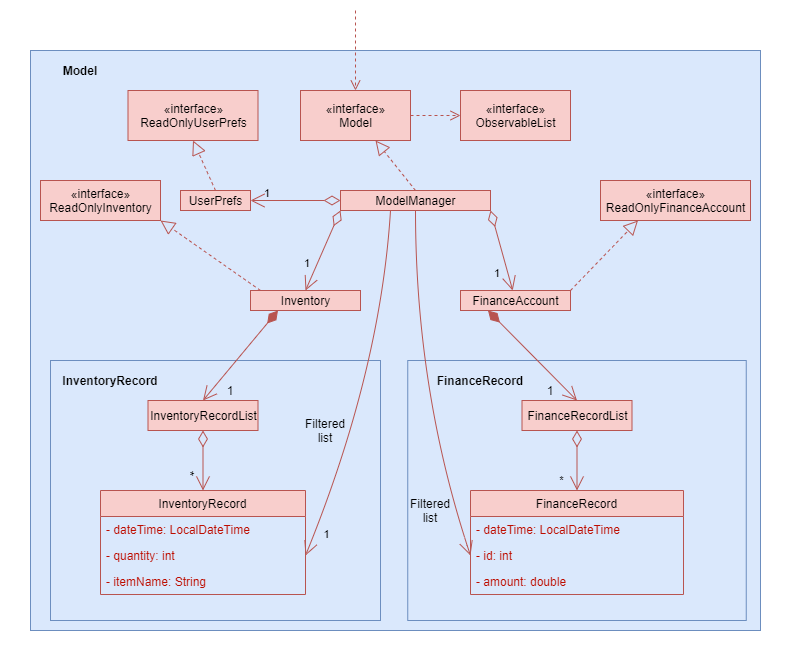

The diagram above was exported from draw.io. Its source (the exported page's mxGraphModel, read from the mxfile embedded in the PNG):
<mxGraphModel dx="1248" dy="677" grid="1" gridSize="10" guides="1" tooltips="1" connect="1" arrows="1" fold="1" page="1" pageScale="1" pageWidth="827" pageHeight="1169" math="0" shadow="0">
  <root>
    <mxCell id="WIyWlLk6GJQsqaUBKTNV-0" />
    <mxCell id="WIyWlLk6GJQsqaUBKTNV-1" parent="WIyWlLk6GJQsqaUBKTNV-0" />
    <mxCell id="tF3ZHM8wJbkgXpK35JYt-159" value="" style="rounded=0;whiteSpace=wrap;html=1;labelBackgroundColor=none;strokeWidth=1;fillColor=#dae8fc;strokeColor=#6c8ebf;" parent="WIyWlLk6GJQsqaUBKTNV-1" vertex="1">
      <mxGeometry x="120" y="100" width="730" height="580" as="geometry" />
    </mxCell>
    <mxCell id="tF3ZHM8wJbkgXpK35JYt-160" value="" style="rounded=0;whiteSpace=wrap;html=1;labelBackgroundColor=none;strokeWidth=1;fillColor=none;fontColor=#000000;strokeColor=none;" parent="WIyWlLk6GJQsqaUBKTNV-1" vertex="1">
      <mxGeometry x="90" y="50" width="790" height="650" as="geometry" />
    </mxCell>
    <mxCell id="tF3ZHM8wJbkgXpK35JYt-85" value="" style="rounded=0;whiteSpace=wrap;html=1;strokeWidth=1;fillColor=#dae8fc;labelBackgroundColor=none;labelBorderColor=none;strokeColor=#6c8ebf;" parent="WIyWlLk6GJQsqaUBKTNV-1" vertex="1">
      <mxGeometry x="497.25" y="410" width="338.5" height="260" as="geometry" />
    </mxCell>
    <mxCell id="tF3ZHM8wJbkgXpK35JYt-86" value="" style="rounded=0;whiteSpace=wrap;html=1;strokeWidth=1;fillColor=#dae8fc;labelBackgroundColor=none;labelBorderColor=none;strokeColor=#6c8ebf;" parent="WIyWlLk6GJQsqaUBKTNV-1" vertex="1">
      <mxGeometry x="140" y="410" width="330" height="260" as="geometry" />
    </mxCell>
    <mxCell id="tF3ZHM8wJbkgXpK35JYt-2" value="" style="html=1;verticalAlign=bottom;endArrow=open;dashed=1;endSize=8;entryX=0.5;entryY=0;entryDx=0;entryDy=0;fontColor=#8F0A00;labelBackgroundColor=none;labelBorderColor=none;fillColor=#f8cecc;strokeColor=#b85450;" parent="WIyWlLk6GJQsqaUBKTNV-1" target="tF3ZHM8wJbkgXpK35JYt-4" edge="1">
      <mxGeometry relative="1" as="geometry">
        <mxPoint x="445" y="60" as="sourcePoint" />
        <mxPoint x="380" y="380" as="targetPoint" />
      </mxGeometry>
    </mxCell>
    <mxCell id="tF3ZHM8wJbkgXpK35JYt-4" value="«interface»&lt;br&gt;Model" style="html=1;strokeWidth=1;labelBackgroundColor=none;labelBorderColor=none;fillColor=#f8cecc;strokeColor=#b85450;" parent="WIyWlLk6GJQsqaUBKTNV-1" vertex="1">
      <mxGeometry x="390" y="140" width="110" height="50" as="geometry" />
    </mxCell>
    <mxCell id="tF3ZHM8wJbkgXpK35JYt-5" value="«interface»&lt;br&gt;ObservableList" style="html=1;strokeWidth=1;labelBackgroundColor=none;labelBorderColor=none;fillColor=#f8cecc;strokeColor=#b85450;" parent="WIyWlLk6GJQsqaUBKTNV-1" vertex="1">
      <mxGeometry x="550" y="140" width="110" height="50" as="geometry" />
    </mxCell>
    <mxCell id="tF3ZHM8wJbkgXpK35JYt-6" value="" style="html=1;verticalAlign=bottom;endArrow=open;dashed=1;endSize=8;exitX=1;exitY=0.5;exitDx=0;exitDy=0;entryX=0;entryY=0.5;entryDx=0;entryDy=0;fontColor=#BD0D00;labelBackgroundColor=none;labelBorderColor=none;fillColor=#f8cecc;strokeColor=#b85450;" parent="WIyWlLk6GJQsqaUBKTNV-1" source="tF3ZHM8wJbkgXpK35JYt-4" target="tF3ZHM8wJbkgXpK35JYt-5" edge="1">
      <mxGeometry x="0.2" y="15" relative="1" as="geometry">
        <mxPoint x="460" y="380" as="sourcePoint" />
        <mxPoint x="380" y="380" as="targetPoint" />
        <mxPoint as="offset" />
      </mxGeometry>
    </mxCell>
    <mxCell id="tF3ZHM8wJbkgXpK35JYt-8" value="&lt;b&gt;Model&lt;/b&gt;" style="text;html=1;strokeColor=none;align=center;verticalAlign=middle;whiteSpace=wrap;rounded=0;strokeWidth=1;labelBackgroundColor=none;labelBorderColor=none;" parent="WIyWlLk6GJQsqaUBKTNV-1" vertex="1">
      <mxGeometry x="140" y="110" width="60" height="20" as="geometry" />
    </mxCell>
    <mxCell id="tF3ZHM8wJbkgXpK35JYt-42" style="edgeStyle=none;orthogonalLoop=1;jettySize=auto;html=1;entryX=1;entryY=0.5;entryDx=0;entryDy=0;startArrow=none;startFill=0;sourcePerimeterSpacing=0;endArrow=open;endFill=0;endSize=12;targetPerimeterSpacing=0;curved=1;fontColor=#BD0D00;labelBackgroundColor=none;labelBorderColor=none;fillColor=#f8cecc;strokeColor=#b85450;" parent="WIyWlLk6GJQsqaUBKTNV-1" target="tF3ZHM8wJbkgXpK35JYt-55" edge="1">
      <mxGeometry relative="1" as="geometry">
        <mxPoint x="480" y="260" as="sourcePoint" />
        <mxPoint x="355" y="605" as="targetPoint" />
        <Array as="points">
          <mxPoint x="470" y="421" />
        </Array>
      </mxGeometry>
    </mxCell>
    <mxCell id="tF3ZHM8wJbkgXpK35JYt-52" value="&lt;font color=&quot;#000000&quot;&gt;1&lt;/font&gt;" style="edgeLabel;html=1;align=center;verticalAlign=middle;resizable=0;points=[];fontColor=#BD0D00;labelBackgroundColor=none;labelBorderColor=none;" parent="tF3ZHM8wJbkgXpK35JYt-42" vertex="1" connectable="0">
      <mxGeometry x="0.6946" relative="1" as="geometry">
        <mxPoint y="29.3" as="offset" />
      </mxGeometry>
    </mxCell>
    <mxCell id="tF3ZHM8wJbkgXpK35JYt-82" style="edgeStyle=none;orthogonalLoop=1;jettySize=auto;html=1;entryX=0;entryY=0.5;entryDx=0;entryDy=0;startArrow=none;startFill=0;sourcePerimeterSpacing=0;endArrow=open;endFill=0;endSize=12;targetPerimeterSpacing=0;curved=1;fontColor=#BD0D00;labelBackgroundColor=none;labelBorderColor=none;fillColor=#f8cecc;strokeColor=#b85450;" parent="WIyWlLk6GJQsqaUBKTNV-1" target="tF3ZHM8wJbkgXpK35JYt-74" edge="1">
      <mxGeometry relative="1" as="geometry">
        <mxPoint x="505" y="260" as="sourcePoint" />
        <Array as="points">
          <mxPoint x="505" y="440" />
        </Array>
      </mxGeometry>
    </mxCell>
    <mxCell id="tF3ZHM8wJbkgXpK35JYt-9" value="ModelManager" style="html=1;strokeWidth=1;fillColor=#f8cecc;labelBackgroundColor=none;labelBorderColor=none;strokeColor=#b85450;" parent="WIyWlLk6GJQsqaUBKTNV-1" vertex="1">
      <mxGeometry x="430" y="240" width="150" height="20" as="geometry" />
    </mxCell>
    <mxCell id="tF3ZHM8wJbkgXpK35JYt-11" value="" style="endArrow=block;dashed=1;endFill=0;endSize=12;html=1;exitX=0.5;exitY=0;exitDx=0;exitDy=0;fontColor=#BD0D00;labelBackgroundColor=none;labelBorderColor=none;fillColor=#f8cecc;strokeColor=#b85450;" parent="WIyWlLk6GJQsqaUBKTNV-1" source="tF3ZHM8wJbkgXpK35JYt-9" target="tF3ZHM8wJbkgXpK35JYt-4" edge="1">
      <mxGeometry width="160" relative="1" as="geometry">
        <mxPoint x="390" y="380" as="sourcePoint" />
        <mxPoint x="550" y="380" as="targetPoint" />
      </mxGeometry>
    </mxCell>
    <mxCell id="tF3ZHM8wJbkgXpK35JYt-12" value="" style="endArrow=open;html=1;endSize=12;startArrow=diamondThin;startSize=14;startFill=0;edgeStyle=orthogonalEdgeStyle;exitX=0;exitY=0.5;exitDx=0;exitDy=0;fontColor=#BD0D00;labelBackgroundColor=none;labelBorderColor=none;fillColor=#f8cecc;strokeColor=#b85450;" parent="WIyWlLk6GJQsqaUBKTNV-1" source="tF3ZHM8wJbkgXpK35JYt-9" target="tF3ZHM8wJbkgXpK35JYt-15" edge="1">
      <mxGeometry relative="1" as="geometry">
        <mxPoint x="310" y="340" as="sourcePoint" />
        <mxPoint x="470" y="340" as="targetPoint" />
      </mxGeometry>
    </mxCell>
    <mxCell id="tF3ZHM8wJbkgXpK35JYt-14" value="1" style="edgeLabel;resizable=0;html=1;align=right;verticalAlign=top;labelBackgroundColor=none;labelBorderColor=none;" parent="tF3ZHM8wJbkgXpK35JYt-12" connectable="0" vertex="1">
      <mxGeometry x="1" relative="1" as="geometry">
        <mxPoint x="20" y="-20" as="offset" />
      </mxGeometry>
    </mxCell>
    <mxCell id="tF3ZHM8wJbkgXpK35JYt-15" value="UserPrefs" style="html=1;labelBackgroundColor=none;labelBorderColor=none;fillColor=#f8cecc;strokeColor=#b85450;" parent="WIyWlLk6GJQsqaUBKTNV-1" vertex="1">
      <mxGeometry x="270" y="240" width="70" height="20" as="geometry" />
    </mxCell>
    <mxCell id="tF3ZHM8wJbkgXpK35JYt-16" value="" style="endArrow=block;dashed=1;endFill=0;endSize=12;html=1;exitX=0.5;exitY=0;exitDx=0;exitDy=0;fontColor=#BD0D00;labelBackgroundColor=none;labelBorderColor=none;fillColor=#f8cecc;strokeColor=#b85450;entryX=0.5;entryY=1;entryDx=0;entryDy=0;" parent="WIyWlLk6GJQsqaUBKTNV-1" source="tF3ZHM8wJbkgXpK35JYt-15" target="lOVp8NZ4NsromMKbReFO-0" edge="1">
      <mxGeometry width="160" relative="1" as="geometry">
        <mxPoint x="310" y="340" as="sourcePoint" />
        <mxPoint x="279" y="175" as="targetPoint" />
      </mxGeometry>
    </mxCell>
    <mxCell id="tF3ZHM8wJbkgXpK35JYt-19" value="Inventory" style="html=1;labelBackgroundColor=none;labelBorderColor=none;fillColor=#f8cecc;strokeColor=#b85450;" parent="WIyWlLk6GJQsqaUBKTNV-1" vertex="1">
      <mxGeometry x="340" y="340" width="110" height="20" as="geometry" />
    </mxCell>
    <mxCell id="tF3ZHM8wJbkgXpK35JYt-21" value="" style="endArrow=open;html=1;endSize=12;startArrow=diamondThin;startSize=14;startFill=0;exitX=0;exitY=1;exitDx=0;exitDy=0;endFill=0;fontColor=#BD0D00;labelBackgroundColor=none;labelBorderColor=none;fillColor=#f8cecc;strokeColor=#b85450;" parent="WIyWlLk6GJQsqaUBKTNV-1" source="tF3ZHM8wJbkgXpK35JYt-9" edge="1">
      <mxGeometry relative="1" as="geometry">
        <mxPoint x="310" y="340" as="sourcePoint" />
        <mxPoint x="395" y="340" as="targetPoint" />
      </mxGeometry>
    </mxCell>
    <mxCell id="tF3ZHM8wJbkgXpK35JYt-23" value="1" style="edgeLabel;resizable=0;html=1;align=right;verticalAlign=top;labelBackgroundColor=none;labelBorderColor=none;" parent="tF3ZHM8wJbkgXpK35JYt-21" connectable="0" vertex="1">
      <mxGeometry x="1" relative="1" as="geometry">
        <mxPoint x="4.9" y="-39.6" as="offset" />
      </mxGeometry>
    </mxCell>
    <mxCell id="tF3ZHM8wJbkgXpK35JYt-25" value="«interface»&lt;br&gt;ReadOnlyInventory" style="html=1;strokeWidth=1;fillColor=#f8cecc;labelBackgroundColor=none;labelBorderColor=none;strokeColor=#b85450;" parent="WIyWlLk6GJQsqaUBKTNV-1" vertex="1">
      <mxGeometry x="130" y="230" width="120" height="40" as="geometry" />
    </mxCell>
    <mxCell id="tF3ZHM8wJbkgXpK35JYt-30" value="" style="endArrow=block;dashed=1;endFill=0;endSize=12;html=1;entryX=1;entryY=1;entryDx=0;entryDy=0;fontColor=#BD0D00;labelBackgroundColor=none;labelBorderColor=none;fillColor=#f8cecc;strokeColor=#b85450;" parent="WIyWlLk6GJQsqaUBKTNV-1" target="tF3ZHM8wJbkgXpK35JYt-25" edge="1">
      <mxGeometry width="160" relative="1" as="geometry">
        <mxPoint x="350" y="340" as="sourcePoint" />
        <mxPoint x="470" y="340" as="targetPoint" />
      </mxGeometry>
    </mxCell>
    <mxCell id="tF3ZHM8wJbkgXpK35JYt-31" value="" style="endArrow=open;html=1;endSize=12;startArrow=diamondThin;startSize=14;startFill=1;align=left;verticalAlign=bottom;rounded=0;entryX=0.5;entryY=0;entryDx=0;entryDy=0;exitX=0.25;exitY=1;exitDx=0;exitDy=0;fontColor=#BD0D00;labelBackgroundColor=none;labelBorderColor=none;fillColor=#f8cecc;strokeColor=#b85450;" parent="WIyWlLk6GJQsqaUBKTNV-1" source="tF3ZHM8wJbkgXpK35JYt-19" target="tF3ZHM8wJbkgXpK35JYt-33" edge="1">
      <mxGeometry x="-0.04" y="77" relative="1" as="geometry">
        <mxPoint x="338" y="518" as="sourcePoint" />
        <mxPoint x="470" y="340" as="targetPoint" />
        <mxPoint as="offset" />
      </mxGeometry>
    </mxCell>
    <mxCell id="tF3ZHM8wJbkgXpK35JYt-33" value="InventoryRecordList" style="html=1;strokeWidth=1;fillColor=#f8cecc;labelBackgroundColor=none;labelBorderColor=none;strokeColor=#b85450;" parent="WIyWlLk6GJQsqaUBKTNV-1" vertex="1">
      <mxGeometry x="237.5" y="450" width="110" height="30" as="geometry" />
    </mxCell>
    <mxCell id="tF3ZHM8wJbkgXpK35JYt-35" value="&lt;font color=&quot;#000000&quot;&gt;1&lt;/font&gt;" style="text;html=1;strokeColor=none;fillColor=none;align=center;verticalAlign=middle;whiteSpace=wrap;rounded=0;fontColor=#BD0D00;labelBackgroundColor=none;labelBorderColor=none;" parent="WIyWlLk6GJQsqaUBKTNV-1" vertex="1">
      <mxGeometry x="300" y="430" width="40" height="20" as="geometry" />
    </mxCell>
    <mxCell id="tF3ZHM8wJbkgXpK35JYt-37" value="" style="endArrow=open;html=1;endSize=12;startArrow=diamondThin;startSize=14;startFill=0;exitX=0.5;exitY=1;exitDx=0;exitDy=0;entryX=0.5;entryY=0;entryDx=0;entryDy=0;fontColor=#BD0D00;labelBackgroundColor=none;labelBorderColor=none;fillColor=#f8cecc;strokeColor=#b85450;" parent="WIyWlLk6GJQsqaUBKTNV-1" source="tF3ZHM8wJbkgXpK35JYt-33" target="tF3ZHM8wJbkgXpK35JYt-53" edge="1">
      <mxGeometry x="0.0746" y="-3" relative="1" as="geometry">
        <mxPoint x="310" y="430" as="sourcePoint" />
        <mxPoint x="252.5" y="540" as="targetPoint" />
        <mxPoint as="offset" />
      </mxGeometry>
    </mxCell>
    <mxCell id="tF3ZHM8wJbkgXpK35JYt-43" value="&lt;font color=&quot;#000000&quot;&gt;*&lt;/font&gt;" style="text;html=1;strokeColor=none;fillColor=none;align=center;verticalAlign=middle;whiteSpace=wrap;rounded=0;rotation=90;fontColor=#BD0D00;labelBackgroundColor=none;labelBorderColor=none;" parent="WIyWlLk6GJQsqaUBKTNV-1" vertex="1">
      <mxGeometry x="260" y="513" width="40" height="20" as="geometry" />
    </mxCell>
    <mxCell id="tF3ZHM8wJbkgXpK35JYt-58" value="" style="endArrow=open;html=1;endSize=12;startArrow=diamondThin;startSize=14;startFill=0;exitX=1;exitY=1;exitDx=0;exitDy=0;endFill=0;fontColor=#BD0D00;labelBackgroundColor=none;labelBorderColor=none;fillColor=#f8cecc;strokeColor=#b85450;" parent="WIyWlLk6GJQsqaUBKTNV-1" source="tF3ZHM8wJbkgXpK35JYt-9" target="tF3ZHM8wJbkgXpK35JYt-60" edge="1">
      <mxGeometry relative="1" as="geometry">
        <mxPoint x="485" y="270" as="sourcePoint" />
        <mxPoint x="405" y="350" as="targetPoint" />
      </mxGeometry>
    </mxCell>
    <mxCell id="tF3ZHM8wJbkgXpK35JYt-59" value="1" style="edgeLabel;resizable=0;html=1;align=right;verticalAlign=top;labelBackgroundColor=none;labelBorderColor=none;" parent="tF3ZHM8wJbkgXpK35JYt-58" connectable="0" vertex="1">
      <mxGeometry x="1" relative="1" as="geometry">
        <mxPoint x="-12.209999999999999" y="-29.97" as="offset" />
      </mxGeometry>
    </mxCell>
    <mxCell id="tF3ZHM8wJbkgXpK35JYt-60" value="FinanceAccount" style="html=1;labelBackgroundColor=none;labelBorderColor=none;fillColor=#f8cecc;strokeColor=#b85450;" parent="WIyWlLk6GJQsqaUBKTNV-1" vertex="1">
      <mxGeometry x="550" y="340" width="110" height="20" as="geometry" />
    </mxCell>
    <mxCell id="tF3ZHM8wJbkgXpK35JYt-62" value="&lt;font color=&quot;#000000&quot;&gt;Filtered list&lt;/font&gt;" style="text;html=1;strokeColor=none;fillColor=none;align=center;verticalAlign=middle;whiteSpace=wrap;rounded=0;fontColor=#BD0D00;labelBackgroundColor=none;labelBorderColor=none;" parent="WIyWlLk6GJQsqaUBKTNV-1" vertex="1">
      <mxGeometry x="395" y="470" width="40" height="20" as="geometry" />
    </mxCell>
    <mxCell id="tF3ZHM8wJbkgXpK35JYt-65" value="" style="endArrow=block;dashed=1;endFill=0;endSize=12;html=1;entryX=0.25;entryY=1;entryDx=0;entryDy=0;exitX=1;exitY=0;exitDx=0;exitDy=0;fontColor=#BD0D00;labelBackgroundColor=none;labelBorderColor=none;fillColor=#f8cecc;strokeColor=#b85450;" parent="WIyWlLk6GJQsqaUBKTNV-1" source="tF3ZHM8wJbkgXpK35JYt-60" target="tF3ZHM8wJbkgXpK35JYt-66" edge="1">
      <mxGeometry width="160" relative="1" as="geometry">
        <mxPoint x="670" y="340" as="sourcePoint" />
        <mxPoint x="570" y="270" as="targetPoint" />
      </mxGeometry>
    </mxCell>
    <mxCell id="tF3ZHM8wJbkgXpK35JYt-66" value="«interface»&lt;br&gt;ReadOnlyFinanceAccount" style="html=1;labelBackgroundColor=none;labelBorderColor=none;fillColor=#f8cecc;strokeColor=#b85450;" parent="WIyWlLk6GJQsqaUBKTNV-1" vertex="1">
      <mxGeometry x="690" y="230" width="150" height="40" as="geometry" />
    </mxCell>
    <mxCell id="tF3ZHM8wJbkgXpK35JYt-67" style="edgeStyle=none;curved=1;orthogonalLoop=1;jettySize=auto;html=1;entryX=1;entryY=0.25;entryDx=0;entryDy=0;startArrow=none;startFill=0;sourcePerimeterSpacing=0;endArrow=open;endFill=0;endSize=12;targetPerimeterSpacing=0;fontColor=#BD0D00;labelBackgroundColor=none;labelBorderColor=none;" parent="WIyWlLk6GJQsqaUBKTNV-1" source="tF3ZHM8wJbkgXpK35JYt-60" target="tF3ZHM8wJbkgXpK35JYt-60" edge="1">
      <mxGeometry relative="1" as="geometry" />
    </mxCell>
    <mxCell id="tF3ZHM8wJbkgXpK35JYt-68" value="FinanceRecordList" style="html=1;strokeWidth=1;fillColor=#f8cecc;labelBackgroundColor=none;labelBorderColor=none;strokeColor=#b85450;" parent="WIyWlLk6GJQsqaUBKTNV-1" vertex="1">
      <mxGeometry x="611.5" y="450" width="110" height="30" as="geometry" />
    </mxCell>
    <mxCell id="tF3ZHM8wJbkgXpK35JYt-70" value="" style="endArrow=open;html=1;endSize=12;startArrow=diamondThin;startSize=14;startFill=1;align=left;verticalAlign=bottom;rounded=0;entryX=0.5;entryY=0;entryDx=0;entryDy=0;exitX=0.25;exitY=1;exitDx=0;exitDy=0;fontColor=#BD0D00;labelBackgroundColor=none;labelBorderColor=none;fillColor=#f8cecc;strokeColor=#b85450;" parent="WIyWlLk6GJQsqaUBKTNV-1" source="tF3ZHM8wJbkgXpK35JYt-60" target="tF3ZHM8wJbkgXpK35JYt-68" edge="1">
      <mxGeometry x="-0.04" y="77" relative="1" as="geometry">
        <mxPoint x="377.5" y="370" as="sourcePoint" />
        <mxPoint x="305" y="460" as="targetPoint" />
        <mxPoint as="offset" />
      </mxGeometry>
    </mxCell>
    <mxCell id="tF3ZHM8wJbkgXpK35JYt-71" value="&lt;font color=&quot;#000000&quot;&gt;1&lt;/font&gt;" style="text;html=1;strokeColor=none;fillColor=none;align=center;verticalAlign=middle;whiteSpace=wrap;rounded=0;fontColor=#BD0D00;labelBackgroundColor=none;labelBorderColor=none;" parent="WIyWlLk6GJQsqaUBKTNV-1" vertex="1">
      <mxGeometry x="620" y="430" width="40" height="20" as="geometry" />
    </mxCell>
    <mxCell id="tF3ZHM8wJbkgXpK35JYt-72" value="FinanceRecord" style="swimlane;fontStyle=0;childLayout=stackLayout;horizontal=1;startSize=26;fillColor=#f8cecc;horizontalStack=0;resizeParent=1;resizeParentMax=0;resizeLast=0;collapsible=1;marginBottom=0;strokeWidth=1;labelBackgroundColor=none;labelBorderColor=none;strokeColor=#b85450;" parent="WIyWlLk6GJQsqaUBKTNV-1" vertex="1">
      <mxGeometry x="560" y="540" width="213" height="104" as="geometry" />
    </mxCell>
    <mxCell id="tF3ZHM8wJbkgXpK35JYt-73" value="- dateTime: LocalDateTime" style="text;strokeColor=none;fillColor=none;align=left;verticalAlign=top;spacingLeft=4;spacingRight=4;overflow=hidden;rotatable=0;points=[[0,0.5],[1,0.5]];portConstraint=eastwest;fontColor=#BD0D00;labelBackgroundColor=none;labelBorderColor=none;" parent="tF3ZHM8wJbkgXpK35JYt-72" vertex="1">
      <mxGeometry y="26" width="213" height="26" as="geometry" />
    </mxCell>
    <mxCell id="tF3ZHM8wJbkgXpK35JYt-74" value="- id: int" style="text;strokeColor=none;fillColor=none;align=left;verticalAlign=top;spacingLeft=4;spacingRight=4;overflow=hidden;rotatable=0;points=[[0,0.5],[1,0.5]];portConstraint=eastwest;fontColor=#BD0D00;labelBackgroundColor=none;labelBorderColor=none;" parent="tF3ZHM8wJbkgXpK35JYt-72" vertex="1">
      <mxGeometry y="52" width="213" height="26" as="geometry" />
    </mxCell>
    <mxCell id="tF3ZHM8wJbkgXpK35JYt-75" value="- amount: double" style="text;strokeColor=none;fillColor=none;align=left;verticalAlign=top;spacingLeft=4;spacingRight=4;overflow=hidden;rotatable=0;points=[[0,0.5],[1,0.5]];portConstraint=eastwest;fontColor=#BD0D00;labelBackgroundColor=none;labelBorderColor=none;" parent="tF3ZHM8wJbkgXpK35JYt-72" vertex="1">
      <mxGeometry y="78" width="213" height="26" as="geometry" />
    </mxCell>
    <mxCell id="tF3ZHM8wJbkgXpK35JYt-79" value="&lt;font color=&quot;#000000&quot;&gt;*&lt;/font&gt;" style="endArrow=open;html=1;endSize=12;startArrow=diamondThin;startSize=14;startFill=0;entryX=0.5;entryY=0;entryDx=0;entryDy=0;exitX=0.5;exitY=1;exitDx=0;exitDy=0;fontColor=#BD0D00;labelBackgroundColor=none;labelBorderColor=none;fillColor=#f8cecc;strokeColor=#b85450;" parent="WIyWlLk6GJQsqaUBKTNV-1" source="tF3ZHM8wJbkgXpK35JYt-68" target="tF3ZHM8wJbkgXpK35JYt-72" edge="1">
      <mxGeometry x="0.6667" y="-16" relative="1" as="geometry">
        <mxPoint x="370" y="360" as="sourcePoint" />
        <mxPoint x="530" y="360" as="targetPoint" />
        <mxPoint as="offset" />
      </mxGeometry>
    </mxCell>
    <mxCell id="tF3ZHM8wJbkgXpK35JYt-83" value="&lt;font color=&quot;#000000&quot;&gt;Filtered list&lt;/font&gt;" style="text;html=1;strokeColor=none;fillColor=none;align=center;verticalAlign=middle;whiteSpace=wrap;rounded=0;fontColor=#BD0D00;labelBackgroundColor=none;labelBorderColor=none;" parent="WIyWlLk6GJQsqaUBKTNV-1" vertex="1">
      <mxGeometry x="500" y="550" width="40" height="20" as="geometry" />
    </mxCell>
    <mxCell id="tF3ZHM8wJbkgXpK35JYt-53" value="InventoryRecord" style="swimlane;fontStyle=0;childLayout=stackLayout;horizontal=1;startSize=26;fillColor=#f8cecc;horizontalStack=0;resizeParent=1;resizeParentMax=0;resizeLast=0;collapsible=1;marginBottom=0;strokeWidth=1;labelBackgroundColor=none;labelBorderColor=none;strokeColor=#b85450;" parent="WIyWlLk6GJQsqaUBKTNV-1" vertex="1">
      <mxGeometry x="190" y="540" width="205" height="104" as="geometry" />
    </mxCell>
    <mxCell id="tF3ZHM8wJbkgXpK35JYt-54" value="- dateTime: LocalDateTime" style="text;strokeColor=none;fillColor=none;align=left;verticalAlign=top;spacingLeft=4;spacingRight=4;overflow=hidden;rotatable=0;points=[[0,0.5],[1,0.5]];portConstraint=eastwest;fontColor=#BD0D00;labelBackgroundColor=none;labelBorderColor=none;" parent="tF3ZHM8wJbkgXpK35JYt-53" vertex="1">
      <mxGeometry y="26" width="205" height="26" as="geometry" />
    </mxCell>
    <mxCell id="tF3ZHM8wJbkgXpK35JYt-55" value="- quantity: int" style="text;strokeColor=none;fillColor=none;align=left;verticalAlign=top;spacingLeft=4;spacingRight=4;overflow=hidden;rotatable=0;points=[[0,0.5],[1,0.5]];portConstraint=eastwest;fontColor=#BD0D00;labelBackgroundColor=none;labelBorderColor=none;" parent="tF3ZHM8wJbkgXpK35JYt-53" vertex="1">
      <mxGeometry y="52" width="205" height="26" as="geometry" />
    </mxCell>
    <mxCell id="tF3ZHM8wJbkgXpK35JYt-56" value="- itemName: String" style="text;strokeColor=none;fillColor=none;align=left;verticalAlign=top;spacingLeft=4;spacingRight=4;overflow=hidden;rotatable=0;points=[[0,0.5],[1,0.5]];portConstraint=eastwest;fontColor=#BD0D00;labelBackgroundColor=none;labelBorderColor=none;" parent="tF3ZHM8wJbkgXpK35JYt-53" vertex="1">
      <mxGeometry y="78" width="205" height="26" as="geometry" />
    </mxCell>
    <mxCell id="tF3ZHM8wJbkgXpK35JYt-154" value="&lt;b&gt;&lt;font color=&quot;#000000&quot;&gt;FinanceRecord&lt;/font&gt;&lt;/b&gt;" style="text;html=1;strokeColor=none;fillColor=none;align=center;verticalAlign=middle;whiteSpace=wrap;rounded=0;labelBackgroundColor=none;fontColor=#BD0D00;" parent="WIyWlLk6GJQsqaUBKTNV-1" vertex="1">
      <mxGeometry x="490" y="420" width="160" height="20" as="geometry" />
    </mxCell>
    <mxCell id="tF3ZHM8wJbkgXpK35JYt-155" value="&lt;b&gt;&lt;font color=&quot;#000000&quot;&gt;InventoryRecord&lt;/font&gt;&lt;/b&gt;" style="text;html=1;strokeColor=none;fillColor=none;align=center;verticalAlign=middle;whiteSpace=wrap;rounded=0;labelBackgroundColor=none;fontColor=#BD0D00;" parent="WIyWlLk6GJQsqaUBKTNV-1" vertex="1">
      <mxGeometry x="180" y="420" width="40" height="20" as="geometry" />
    </mxCell>
    <mxCell id="lOVp8NZ4NsromMKbReFO-0" value="«interface»&lt;br&gt;ReadOnlyUserPrefs" style="html=1;fillColor=#f8cecc;strokeColor=#b85450;" vertex="1" parent="WIyWlLk6GJQsqaUBKTNV-1">
      <mxGeometry x="217.5" y="140" width="130" height="50" as="geometry" />
    </mxCell>
  </root>
</mxGraphModel>